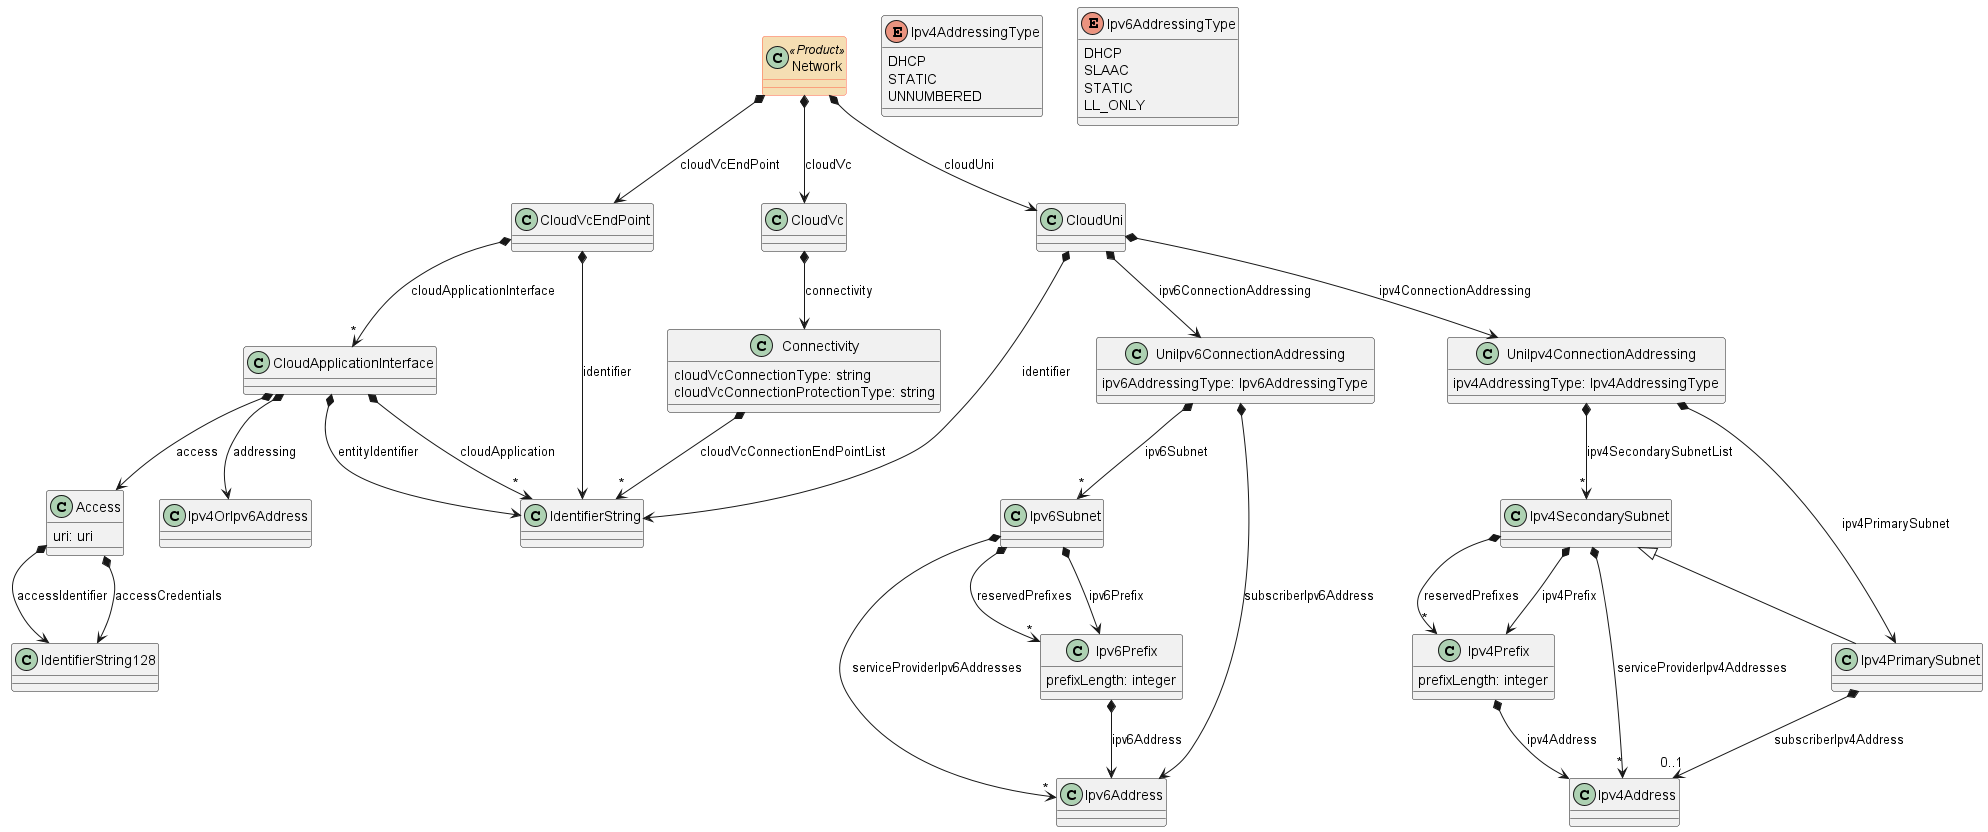

The diagram above was rendered by PlantUML. Its source (embedded in the PNG):
@startuml
skinparam class {
    BackgroundColor<<Product>> Wheat
    BorderColor<<Product>> Tomato
}

class Access {

    uri: uri
}

Access *--> IdentifierString128 : accessIdentifier
Access *--> IdentifierString128 : accessCredentials


class CloudApplicationInterface {

}

CloudApplicationInterface *--> IdentifierString : entityIdentifier
CloudApplicationInterface *--> Ipv4OrIpv6Address : addressing
CloudApplicationInterface *--> Access : access
CloudApplicationInterface *-->"*" IdentifierString : cloudApplication


class CloudUni {

}

CloudUni *--> IdentifierString : identifier
CloudUni *--> UniIpv4ConnectionAddressing : ipv4ConnectionAddressing
CloudUni *--> UniIpv6ConnectionAddressing : ipv6ConnectionAddressing


class CloudVc {

}

CloudVc *--> Connectivity : connectivity


class CloudVcEndPoint {

}

CloudVcEndPoint *--> IdentifierString : identifier
CloudVcEndPoint *-->"*" CloudApplicationInterface : cloudApplicationInterface


class Connectivity {

    cloudVcConnectionType: string
    cloudVcConnectionProtectionType: string
}

Connectivity *-->"*" IdentifierString : cloudVcConnectionEndPointList


class IdentifierString {

}



class IdentifierString128 {

}



class Ipv4Address {

}



enum Ipv4AddressingType {

    DHCP
    STATIC
    UNNUMBERED
}
class Ipv4OrIpv6Address {

}



class Ipv4Prefix {

    prefixLength: integer
}

Ipv4Prefix *--> Ipv4Address : ipv4Address


class Ipv4PrimarySubnet {

}
Ipv4SecondarySubnet <|-- Ipv4PrimarySubnet

Ipv4PrimarySubnet *-->"0..1" Ipv4Address : subscriberIpv4Address


class Ipv4SecondarySubnet {

}

Ipv4SecondarySubnet *--> Ipv4Prefix : ipv4Prefix
Ipv4SecondarySubnet *-->"*" Ipv4Address : serviceProviderIpv4Addresses
Ipv4SecondarySubnet *-->"*" Ipv4Prefix : reservedPrefixes


class Ipv6Address {

}



enum Ipv6AddressingType {

    DHCP
    SLAAC
    STATIC
    LL_ONLY
}
class Ipv6Prefix {

    prefixLength: integer
}

Ipv6Prefix *--> Ipv6Address : ipv6Address


class Ipv6Subnet {

}

Ipv6Subnet *--> Ipv6Prefix : ipv6Prefix
Ipv6Subnet *-->"*" Ipv6Address : serviceProviderIpv6Addresses
Ipv6Subnet *-->"*" Ipv6Prefix : reservedPrefixes


class Network<<Product>> {

}

Network *--> CloudUni : cloudUni
Network *--> CloudVcEndPoint : cloudVcEndPoint
Network *--> CloudVc : cloudVc


class UniIpv4ConnectionAddressing {

    ipv4AddressingType: Ipv4AddressingType
}

UniIpv4ConnectionAddressing *--> Ipv4PrimarySubnet : ipv4PrimarySubnet
UniIpv4ConnectionAddressing *-->"*" Ipv4SecondarySubnet : ipv4SecondarySubnetList


class UniIpv6ConnectionAddressing {

    ipv6AddressingType: Ipv6AddressingType
}

UniIpv6ConnectionAddressing *--> Ipv6Address : subscriberIpv6Address
UniIpv6ConnectionAddressing *-->"*" Ipv6Subnet : ipv6Subnet


@enduml